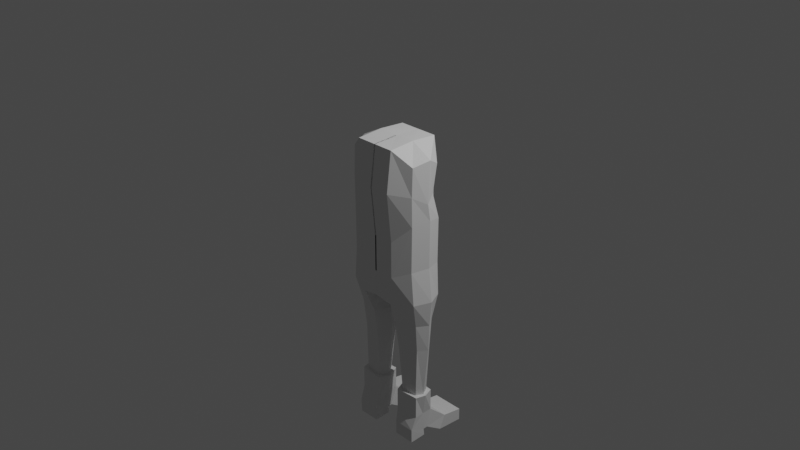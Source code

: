 # Source: character-creation.blend  (saved by Blender 2.82.7; exported with 4.5.12 LTS)
import bpy
from mathutils import Matrix  # noqa: F401  (used for matrix-valued properties, if any)

bpy.ops.wm.read_factory_settings(use_empty=True)
scene = bpy.context.scene
scene.name = 'Scene'

# ---- collections
col_collection = bpy.data.collections.new('Collection'); scene.collection.children.link(col_collection)

# ---- world
world_world = bpy.data.worlds.new('World'); scene.world = world_world
world_world.use_nodes = True; world_world.node_tree.nodes.clear()
_N = world_world.node_tree.nodes; _L = world_world.node_tree.links
n0 = _N.new('ShaderNodeOutputWorld'); n0.name = 'World Output'; n0.location = (300, 300)
n1 = _N.new('ShaderNodeBackground'); n1.name = 'Background'; n1.location = (10, 300)
n1.inputs[0].default_value = (0.05088, 0.05088, 0.05088, 1.0)
_L.new(n1.outputs[0], n0.inputs[0])
n0.is_active_output = True
world_world.color = (0.05088, 0.05088, 0.05088)
world_world.use_sun_shadow = False
world_world.sun_shadow_jitter_overblur = 0.0

# ---- cameras
cam_camera = bpy.data.cameras.new('Camera')
cam_camera.clip_end = 100.0
cam_camera.ortho_scale = 7.314

# ---- lights
light_light = bpy.data.lights.new('Light', 'POINT')
light_light.transmission_factor = 0.0
light_light.energy = 1000.0
light_light.shadow_soft_size = 0.1
light_light.shadow_maximum_resolution = 0.006
light_light.use_absolute_resolution = True

# ---- meshes
me_cube_001 = bpy.data.meshes.new('Cube.001')
me_cube_001.from_pydata([(-0.9562, -0.6147, -0.735), (-0.9696, -0.6147, 0.8813), (-0.9222, 0.4472, -0.756), (-0.9345, 0.4472, 0.8326), (0.01824, 0.7253, -1.0), (0.01824, 0.7253, 0.2673), (0.01824, -0.9033, -1.0), (0.01824, -0.9033, 0.2673), (-0.9696, -0.6032, 2.905), (-0.9345, 0.3553, 2.747), (0.01824, 0.7253, 3.402), (0.01824, -0.9033, 3.402), (-0.9696, -0.6292, 1.908), (-0.9345, 0.206, 1.774), (0.01824, -1.052, 1.986), (0.01824, 0.7253, 1.669), (-0.5275, 0.7253, -1.0), (-0.5275, -0.9033, 0.2673), (-0.5275, 0.7253, 0.2673), (-0.5275, -0.9033, -1.0), (-0.5275, -0.9033, 3.402), (-0.5275, 0.7253, 3.402), (-0.5275, 0.7253, 1.669), (-0.5275, -1.052, 1.986), (-1.026, -0.6074, -1.904), (-0.9928, 0.4086, -1.897), (0.01824, 0.6014, -1.821), (0.01824, -0.9033, -1.905), (-0.5024, 0.5563, -1.956), (-0.4485, -0.8581, -2.034), (-0.8499, 0.1415, -5.632), (-0.8673, -0.3106, -5.632), (-0.4551, 0.1782, -5.632), (-0.4354, -0.3512, -5.632), (-0.3867, -0.4495, -3.898), (-0.4291, 0.3545, -3.893), (-0.8725, 0.235, -3.836), (-0.9038, -0.3164, -3.832), (-0.4068, 0.3838, -2.868), (-0.9356, -0.4083, -2.831), (-0.3605, -0.5872, -2.871), (-0.9006, 0.2741, -2.834), (-1.102, -0.09705, -0.6814), (-1.118, -0.09705, 0.9997), (0.01824, -0.08899, 0.2673), (0.01824, -0.08882, -1.0), (-1.099, -0.09705, 3.054), (0.01824, -0.08899, 3.446), (0.01824, -0.1634, 1.828), (-1.118, -0.1852, 1.605), (-0.5275, -0.08899, 3.465), (-1.201, -0.09705, -1.88), (0.01824, -0.1488, -1.897), (-0.294, -0.1489, -2.047), (-0.9521, -0.09448, -5.632), (-0.3091, -0.09159, -5.632), (-1.067, -0.04552, -3.822), (-0.2307, -0.04126, -3.912), (-0.1935, -0.1011, -2.877), (-1.11, -0.06606, -2.828), (-0.9354, 0.2371, -5.632), (-0.9601, -0.4034, -5.632), (-0.376, 0.2892, -5.632), (-0.3481, -0.461, -5.632), (-1.031, -0.09009, -5.632), (-0.2184, -0.09871, -5.642), (-0.9354, 0.2392, -6.428), (-0.9601, -0.4034, -6.428), (-0.376, 0.2871, -6.428), (-0.3481, -0.461, -6.428), (-0.9468, -0.09656, -6.428), (-0.3094, -0.09503, -6.438), (-0.2433, 0.7146, -6.851), (-1.068, 0.694, -6.851), (-0.2433, 1.347, -6.965), (-1.068, 1.347, -6.965), (-0.2433, 1.347, -7.4), (-1.068, 1.347, -7.4), (-0.2433, 0.5104, -7.343), (-1.068, 0.5104, -7.343), (-0.376, 0.1005, -7.104), (-0.9354, 0.1005, -7.104), (-0.376, -0.04354, -7.116), (-0.9354, -0.04354, -7.116), (-0.376, -0.02138, -7.375), (-0.9354, -0.02138, -7.375), (-0.376, -0.5476, -7.4), (-0.9354, -0.5476, -7.4), (-0.3836, -0.5614, -6.897), (-0.943, -0.5614, -6.897), (-0.3481, -0.461, -6.428), (-0.9601, -0.4034, -6.428)], [], [(42, 43, 3, 2), (19, 17, 1, 0), (49, 12, 8, 46), (19, 0, 24, 29), (16, 18, 5, 4), (50, 46, 8, 20), (23, 14, 11, 20), (48, 15, 10, 47), (22, 13, 9, 21), (18, 3, 13, 22), (44, 5, 15, 48), (17, 7, 14, 23), (43, 1, 12, 49), (1, 17, 23, 12), (5, 18, 22, 15), (15, 22, 21, 10), (12, 23, 20, 8), (47, 50, 20, 11), (2, 3, 18, 16), (42, 2, 25, 51), (6, 7, 17, 19), (53, 52, 27, 29), (57, 34, 33, 55), (45, 6, 27, 52), (6, 19, 29, 27), (16, 4, 26, 28), (2, 16, 28, 25), (55, 33, 63, 65), (56, 36, 30, 54), (34, 37, 31, 33), (36, 35, 32, 30), (41, 38, 35, 36), (40, 39, 37, 34), (59, 41, 36, 56), (58, 40, 34, 57), (53, 29, 40, 58), (51, 25, 41, 59), (29, 24, 39, 40), (25, 28, 38, 41), (24, 51, 59, 39), (28, 53, 58, 38), (38, 58, 57, 35), (39, 59, 56, 37), (37, 56, 54, 31), (54, 30, 60, 64), (4, 45, 52, 26), (35, 57, 55, 32), (28, 26, 52, 53), (0, 42, 51, 24), (10, 21, 50, 47), (3, 43, 49, 13), (7, 44, 48, 14), (14, 48, 47, 11), (21, 9, 46, 50), (13, 49, 46, 9), (0, 1, 43, 42), (30, 32, 62, 60), (32, 55, 65, 62), (33, 31, 61, 63), (31, 54, 64, 61), (64, 60, 66, 70), (63, 61, 67, 69), (61, 64, 70, 67), (62, 65, 71, 68), (65, 63, 69, 71), (60, 62, 68, 66), (66, 68, 72, 73), (73, 72, 74, 75), (75, 74, 76, 77), (77, 76, 78, 79), (79, 78, 80, 81), (81, 80, 82, 83), (83, 82, 84, 85), (85, 84, 86, 87), (87, 86, 88, 89), (89, 88, 90, 91), (75, 77, 79, 73), (73, 79, 81, 66), (66, 81, 83, 70), (89, 91, 70, 83), (85, 87, 89, 83), (72, 78, 76, 74), (68, 80, 78, 72), (71, 82, 80, 68), (88, 82, 71, 90), (82, 88, 86, 84)])
_uv = me_cube_001.uv_layers.new(name='UVMap')
_uv.uv.foreach_set('vector', [0.375, 0.125, 0.625, 0.125, 0.625, 0.2643, 0.375, 0.2643, 0.375, 0.9375, 0.625, 0.9375, 0.625, 0.9899, 0.375, 0.9899, 0.625, 0.125, 0.625, -0.01926, 0.625, -0.01697, 0.625, 0.125, 0.375, 0.9375, 0.375, 0.9899, 0.375, 0.9912, 0.375, 0.9457, 0.375, 0.3125, 0.625, 0.3125, 0.625, 0.375, 0.375, 0.375, 0.8125, 0.625, 0.875, 0.625, 0.8649, 0.75, 0.8125, 0.75, 0.625, 0.9375, 0.625, 0.875, 0.625, 0.875, 0.625, 0.9375, 0.0, 0.0, 0.0, 0.0, 0.0, 0.0, 0.0, 0.0, 0.625, 0.3125, 0.625, 0.2643, 0.625, 0.2643, 0.625, 0.3125, 0.625, 0.3125, 0.625, 0.2643, 0.625, 0.2643, 0.625, 0.3125, 0.0, 0.0, 0.0, 0.0, 0.0, 0.0, 0.0, 0.0, 0.625, 0.9375, 0.625, 0.875, 0.625, 0.875, 0.625, 0.9375, 0.625, 0.125, 0.6164, -0.01866, 0.625, -0.01926, 0.625, 0.125, 0.625, 0.9899, 0.625, 0.9375, 0.625, 0.9375, 0.625, 0.9899, 0.625, 0.375, 0.625, 0.3125, 0.625, 0.3125, 0.625, 0.375, 0.625, 0.375, 0.625, 0.3125, 0.625, 0.3125, 0.625, 0.375, 0.625, 0.9899, 0.625, 0.9375, 0.625, 0.9375, 0.625, 0.9899, 0.75, 0.625, 0.8125, 0.625, 0.8125, 0.75, 0.75, 0.75, 0.375, 0.2643, 0.625, 0.2643, 0.625, 0.3125, 0.375, 0.3125, 0.375, 0.125, 0.375, 0.2643, 0.375, 0.2616, 0.375, 0.125, 0.375, 0.875, 0.625, 0.875, 0.625, 0.9375, 0.375, 0.9375, 0.1875, 0.625, 0.25, 0.625, 0.25, 0.75, 0.1795, 0.7427, 0.1875, 0.625, 0.1875, 0.7468, 0.1793, 0.75, 0.1875, 0.625, 0.0, 0.0, 0.0, 0.0, 0.0, 0.0, 0.0, 0.0, 0.375, 0.875, 0.375, 0.9375, 0.375, 0.9457, 0.375, 0.875, 0.375, 0.3125, 0.375, 0.375, 0.375, 0.375, 0.375, 0.3006, 0.375, 0.2643, 0.375, 0.3125, 0.375, 0.3006, 0.375, 0.2616, 0.1875, 0.625, 0.1793, 0.75, 0.1793, 0.75, 0.1875, 0.625, 0.375, 0.125, 0.375, 0.2616, 0.375, 0.2616, 0.375, 0.125, 0.375, 0.9457, 0.375, 0.9912, 0.375, 0.9912, 0.375, 0.9457, 0.375, 0.2616, 0.375, 0.3006, 0.375, 0.3006, 0.375, 0.2616, 0.375, 0.2616, 0.375, 0.3006, 0.375, 0.3006, 0.375, 0.2616, 0.375, 0.9457, 0.375, 0.9912, 0.375, 0.9912, 0.375, 0.9457, 0.375, 0.125, 0.375, 0.2616, 0.375, 0.2616, 0.375, 0.125, 0.1875, 0.625, 0.1875, 0.7444, 0.1875, 0.7468, 0.1875, 0.625, 0.1875, 0.625, 0.1795, 0.7427, 0.1875, 0.7444, 0.1875, 0.625, 0.375, 0.125, 0.375, 0.2616, 0.375, 0.2616, 0.375, 0.125, 0.375, 0.9457, 0.375, 0.9912, 0.375, 0.9912, 0.375, 0.9457, 0.375, 0.2616, 0.375, 0.3006, 0.375, 0.3006, 0.375, 0.2616, 0.375, -0.01914, 0.375, 0.125, 0.375, 0.125, 0.375, -0.02153, 0.1756, 0.506, 0.1875, 0.625, 0.1875, 0.625, 0.1875, 0.5046, 0.1875, 0.5046, 0.1875, 0.625, 0.1875, 0.625, 0.1875, 0.5051, 0.375, -0.02153, 0.375, 0.125, 0.375, 0.125, 0.375, -0.02399, 0.375, -0.02399, 0.375, 0.125, 0.375, 0.125, 0.375, -0.02544, 0.375, 0.125, 0.375, 0.2616, 0.375, 0.2616, 0.375, 0.125, 0.0, 0.0, 0.0, 0.0, 0.0, 0.0, 0.0, 0.0, 0.1875, 0.5051, 0.1875, 0.625, 0.1875, 0.625, 0.1756, 0.5, 0.1756, 0.506, 0.25, 0.5, 0.25, 0.625, 0.1875, 0.625, 0.3712, -0.01788, 0.375, 0.125, 0.375, 0.125, 0.375, -0.01914, 0.75, 0.5, 0.8125, 0.5, 0.8125, 0.625, 0.75, 0.625, 0.625, 0.2643, 0.625, 0.125, 0.625, 0.125, 0.625, 0.2643, 0.0, 0.0, 0.0, 0.0, 0.0, 0.0, 0.0, 0.0, 0.0, 0.0, 0.0, 0.0, 0.0, 0.0, 0.0, 0.0, 0.8125, 0.5, 0.8607, 0.5, 0.875, 0.625, 0.8125, 0.625, 0.625, 0.2643, 0.625, 0.125, 0.625, 0.125, 0.625, 0.2643, 0.3712, -0.01788, 0.6164, -0.01866, 0.625, 0.125, 0.375, 0.125, 0.375, 0.2616, 0.375, 0.3006, 0.375, 0.3006, 0.375, 0.2616, 0.1756, 0.5, 0.1875, 0.625, 0.1875, 0.625, 0.1756, 0.5, 0.375, 0.9457, 0.375, 0.9912, 0.375, 0.9912, 0.375, 0.9457, 0.375, -0.02544, 0.375, 0.125, 0.375, 0.125, 0.375, -0.02544, 0.375, 0.125, 0.375, 0.2616, 0.375, 0.2616, 0.375, 0.125, 0.375, 0.9457, 0.375, 0.9912, 0.375, 0.9912, 0.375, 0.9457, 0.375, -0.02544, 0.375, 0.125, 0.375, 0.125, 0.375, -0.02544, 0.1756, 0.5, 0.1875, 0.625, 0.1875, 0.625, 0.1756, 0.5, 0.1875, 0.625, 0.1793, 0.75, 0.1793, 0.75, 0.1875, 0.625, 0.375, 0.2616, 0.375, 0.3006, 0.375, 0.3006, 0.375, 0.2616, 0.375, 0.2616, 0.375, 0.3006, 0.375, 0.3006, 0.375, 0.2616, 0.375, 0.2616, 0.375, 0.3006, 0.375, 0.3006, 0.375, 0.2616, 0.375, 0.2616, 0.375, 0.3006, 0.375, 0.3006, 0.375, 0.2616, 0.375, 0.2616, 0.375, 0.3006, 0.375, 0.3006, 0.375, 0.2616, 0.375, 0.2616, 0.375, 0.3006, 0.375, 0.3006, 0.375, 0.2616, 0.375, 0.2616, 0.375, 0.3006, 0.375, 0.3006, 0.375, 0.2616, 0.375, 0.2616, 0.375, 0.3006, 0.375, 0.3006, 0.375, 0.2616, 0.375, 0.2616, 0.375, 0.3006, 0.375, 0.3006, 0.375, 0.2616, 0.375, 0.2616, 0.375, 0.3006, 0.375, 0.3006, 0.375, 0.2616, 0.375, 0.2616, 0.375, 0.3006, 0.375, 0.3006, 0.375, 0.2616, 0.375, 0.2616, 0.375, 0.2616, 0.375, 0.2616, 0.375, 0.2616, 0.375, 0.2616, 0.375, 0.2616, 0.375, 0.2616, 0.375, 0.2616, 0.375, 0.2616, 0.375, 0.2616, 0.375, 0.2616, 0.375, 0.125, 0.375, 0.2616, 0.375, 0.2616, 0.375, 0.125, 0.375, 0.2616, 0.375, 0.2616, 0.375, 0.2616, 0.375, 0.2616, 0.375, 0.2616, 0.375, 0.3006, 0.375, 0.3006, 0.375, 0.3006, 0.375, 0.3006, 0.375, 0.3006, 0.375, 0.3006, 0.375, 0.3006, 0.375, 0.3006, 0.1875, 0.625, 0.375, 0.3006, 0.375, 0.3006, 0.375, 0.3006, 0.375, 0.3006, 0.375, 0.3006, 0.1875, 0.625, 0.375, 0.3006, 0.375, 0.3006, 0.375, 0.3006, 0.375, 0.3006, 0.375, 0.3006])
me_cube_001.use_remesh_fix_poles = True
me_cube_001.use_remesh_preserve_attributes = False
me_cube_001.use_mirror_vertex_groups = False
me_cube_001.update()

# ---- objects
ob_light = bpy.data.objects.new('Light', light_light)
ob_camera = bpy.data.objects.new('Camera', cam_camera)
ob_empty = bpy.data.objects.new('Empty', None)
ob_empty_001 = bpy.data.objects.new('Empty.001', None)
ob_cube = bpy.data.objects.new('Cube', me_cube_001)

# ---- transforms, parenting, visibility, modifiers, constraints
ob_light.location = (4.076, 1.005, 5.904)
ob_light.rotation_euler = (0.6503, 0.05522, 1.866)
ob_light.lock_rotations_4d = False
ob_light.empty_display_type = 'ARROWS'
ob_light.color = (0.0, 0.0, 0.0, 0.0)
ob_light.lineart.crease_threshold = 0.0
ob_camera.location = (7.359, -6.926, 4.958)
ob_camera.rotation_euler = (1.109, 0.0, 0.8149)
ob_camera.lock_rotations_4d = False
ob_camera.empty_display_type = 'ARROWS'
ob_camera.color = (0.0, 0.0, 0.0, 0.0)
ob_camera.display_type = 'WIRE'
ob_camera.lineart.crease_threshold = 0.0
ob_empty.location = (0.0, 0.0, 0.0)
ob_empty.rotation_euler = (1.571, 0.0, 0.0)
ob_empty.empty_display_type = 'IMAGE'
ob_empty.empty_display_size = 5.0
ob_empty.lineart.crease_threshold = 0.0
ob_empty_001.location = (0.0, 0.0, 0.0)
ob_empty_001.rotation_euler = (1.571, 0.0, -1.571)
ob_empty_001.empty_display_type = 'IMAGE'
ob_empty_001.empty_display_size = 5.0
ob_empty_001.lineart.crease_threshold = 0.0
ob_cube.location = (0.0, 0.0, -0.1594)
ob_cube.scale = (0.4291, 0.3569, 0.3132)
ob_cube.lineart.crease_threshold = 0.0
_m = ob_cube.modifiers.new('Mirror', 'MIRROR')

# ---- collection membership
col_collection.objects.link(ob_light)
col_collection.objects.link(ob_camera)
col_collection.objects.link(ob_empty)
col_collection.objects.link(ob_empty_001)
col_collection.objects.link(ob_cube)

# ---- scene / render settings (as saved in the file)
scene.camera = ob_camera
scene.frame_start = 1; scene.frame_end = 250; scene.frame_set(0)
scene.render.engine = 'BLENDER_EEVEE_NEXT'
scene.cycles.use_denoising = False
scene.cycles.samples = 128
scene.cycles.sampling_pattern = 'TABULATED_SOBOL'
scene.cycles.use_adaptive_sampling = False
scene.cycles.use_light_tree = False
scene.view_settings.view_transform = 'Filmic'
bpy.context.view_layer.update()
